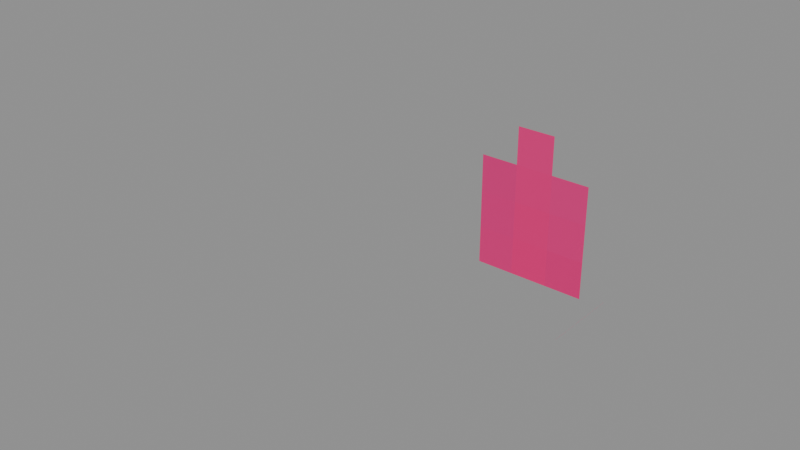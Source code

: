 # Source: Foliage_Cacti_Cactus_Spike_Large.blend  (saved by Blender 5.0.119; exported with 4.5.12 LTS)
import bpy
from mathutils import Matrix  # noqa: F401  (used for matrix-valued properties, if any)

bpy.ops.wm.read_factory_settings(use_empty=True)
scene = bpy.context.scene
scene.name = 'Scene'

# ---- collections
col_widgets = bpy.data.collections.new('Widgets'); scene.collection.children.link(col_widgets)
col_widgets.hide_viewport = True

# ---- images (referenced by path relative to the original .blend; pixels are not part of the script)
import os
ASSET_DIR = os.environ.get("B2B_ASSET_DIR", "")  # directory of the original .blend (textures are referenced by path, not embedded)
HERE = os.path.dirname(os.path.abspath(__file__))  # packed textures are extracted next to this script under _unpacked/

def load_image(name, relpath, width, height, colorspace="sRGB"):
    """Load a texture the original file referenced (path relative to the .blend, or extracted next to this script)."""
    p = next((c for c in (os.path.join(HERE, relpath), os.path.join(ASSET_DIR, relpath)) if relpath and os.path.exists(c)), "")
    if p:
        img = bpy.data.images.load(p, check_existing=True)
        img.name = name
    else:  # same state as the original file: an image datablock whose file is absent (Cycles renders it pink)
        img = bpy.data.images.new(name, width, height)
        img.source = "FILE"
        img.filepath = "//" + (relpath or name)
    img.colorspace_settings.name = colorspace
    return img
img_image_0 = load_image('Image_0', '_unpacked/Image_0.9fd53bf7.png', 128, 32, 'sRGB')

# ---- materials (node trees are filled in below, after node groups)
mat_material_0 = bpy.data.materials.new('Material_0')

# ---- material node trees
mat_material_0.use_nodes = True; mat_material_0.node_tree.nodes.clear()
_N = mat_material_0.node_tree.nodes; _L = mat_material_0.node_tree.links
n0 = _N.new('ShaderNodeBsdfPrincipled'); n0.name = 'Principled BSDF'; n0.location = (10, 300)
n0.inputs[2].default_value = 1.0
n1 = _N.new('ShaderNodeOutputMaterial'); n1.name = 'Material Output'; n1.location = (300, 300)
n2 = _N.new('NodeFrame'); n2.name = 'Frame'; n2.location = (0, 0)
n2.label = 'Alpha Clip'
n2.width = 150
n3 = _N.new('ShaderNodeMath'); n3.name = 'Math'; n3.location = (-340, -20)
n3.operation = 'SUBTRACT'
n3.inputs[0].default_value = 1.0
n4 = _N.new('ShaderNodeMath'); n4.name = 'Math.001'; n4.location = (-540, -20)
n4.operation = 'LESS_THAN'
n4.inputs[1].default_value = 0.05
n5 = _N.new('ShaderNodeTexImage'); n5.name = 'Image Texture'; n5.location = (-840, 210)
n5.label = 'BASE COLOR'
n5.image = img_image_0
n5.interpolation = 'Closest'
n5.extension = 'EXTEND'
n3.parent = n2
n4.parent = n2
_L.new(n0.outputs[0], n1.inputs[0])
_L.new(n3.outputs[0], n0.inputs[4])
_L.new(n4.outputs[0], n3.inputs[1])
_L.new(n5.outputs[0], n0.inputs[0])
_L.new(n5.outputs[1], n4.inputs[0])
n1.is_active_output = True

# ---- meshes
me_mesh_0 = bpy.data.meshes.new('Mesh_0')
me_mesh_0.from_pydata([(0.2188, -6.25e-05, 0.2188), (0.2188, 0.0, 0.2188), (0.2188, -6.25e-05, -0.2188), (0.2188, 0.0, -0.2188), (-0.2188, 0.0, 0.2188), (-0.2188, -6.25e-05, 0.2188), (-0.2188, 0.0, -0.2188), (-0.2188, -6.25e-05, -0.2188), (-0.2188, 0.0, 0.2188), (0.2188, 0.0, 0.2188), (-0.2188, -6.25e-05, 0.2188), (0.2188, -6.25e-05, 0.2188), (-0.2188, -6.25e-05, -0.2188), (0.2188, -6.25e-05, -0.2188), (-0.2188, 0.0, -0.2188), (0.2188, 0.0, -0.2188), (-0.2188, -6.25e-05, 0.2188), (0.2188, -6.25e-05, 0.2188), (-0.2188, -6.25e-05, -0.2188), (0.2188, -6.25e-05, -0.2188), (0.2188, 0.0, 0.2188), (-0.2188, 0.0, 0.2188), (0.2188, 0.0, -0.2188), (-0.2188, 0.0, -0.2188), (0.1677, 4.742e-12, 0.1417), (0.1676, 4.441e-16, 0.1417), (-0.1417, 4.742e-12, -0.1677), (-0.1417, 4.441e-16, -0.1676), (0.1676, -0.625, 0.1417), (0.1677, -0.625, 0.1417), (-0.1417, -0.625, -0.1676), (-0.1417, -0.625, -0.1677), (0.1676, -0.625, 0.1417), (0.1676, 4.441e-16, 0.1417), (0.1677, -0.625, 0.1417), (0.1677, 4.742e-12, 0.1417), (-0.1417, -0.625, -0.1677), (-0.1417, 4.742e-12, -0.1677), (-0.1417, -0.625, -0.1676), (-0.1417, 4.441e-16, -0.1676), (0.1677, -0.625, 0.1417), (0.1677, 4.742e-12, 0.1417), (-0.1417, -0.625, -0.1677), (-0.1417, 4.742e-12, -0.1677), (0.1676, 4.441e-16, 0.1417), (0.1676, -0.625, 0.1417), (-0.1417, 4.441e-16, -0.1676), (-0.1417, -0.625, -0.1676), (-0.1417, -4.64e-08, 0.1418), (-0.1417, -4.64e-08, 0.1417), (0.1677, -1.32e-08, -0.1676), (0.1676, -1.32e-08, -0.1676), (-0.1417, -0.625, 0.1417), (-0.1417, -0.625, 0.1418), (0.1676, -0.625, -0.1676), (0.1677, -0.625, -0.1676), (-0.1417, -0.625, 0.1417), (-0.1417, -4.64e-08, 0.1417), (-0.1417, -0.625, 0.1418), (-0.1417, -4.64e-08, 0.1418), (0.1677, -0.625, -0.1676), (0.1677, -1.32e-08, -0.1676), (0.1676, -0.625, -0.1676), (0.1676, -1.32e-08, -0.1676), (-0.1417, -0.625, 0.1418), (-0.1417, -4.64e-08, 0.1418), (0.1677, -0.625, -0.1676), (0.1677, -1.32e-08, -0.1676), (-0.1417, -4.64e-08, 0.1417), (-0.1417, -0.625, 0.1417), (0.1676, -1.32e-08, -0.1676), (0.1676, -0.625, -0.1676)], [], [(0, 2, 1), (2, 3, 1), (4, 6, 5), (6, 7, 5), (8, 10, 9), (10, 11, 9), (12, 14, 13), (14, 15, 13), (16, 18, 17), (18, 19, 17), (20, 22, 21), (22, 23, 21), (24, 26, 25), (26, 27, 25), (28, 30, 29), (30, 31, 29), (32, 34, 33), (34, 35, 33), (36, 38, 37), (38, 39, 37), (40, 42, 41), (42, 43, 41), (44, 46, 45), (46, 47, 45), (48, 50, 49), (50, 51, 49), (52, 54, 53), (54, 55, 53), (56, 58, 57), (58, 59, 57), (60, 62, 61), (62, 63, 61), (64, 66, 65), (66, 67, 65), (68, 70, 69), (70, 71, 69)])
me_mesh_0.polygons.foreach_set('use_smooth', [0, 0, 0, 0, 0, 0, 0, 0, 0, 0, 0, 0, 0, 0, 1, 1, 0, 0, 0, 0, 0, 0, 0, 0, 0, 0, 1, 0, 1, 0, 0, 0, 0, 0, 0, 0])
_uv = me_mesh_0.uv_layers.new(name='UVMap')
_uv.uv.foreach_set('vector', [0.0, 1.0, 0.0, 1.0, 0.0, 1.0, 0.0, 1.0, 0.0, 1.0, 0.0, 1.0, 0.0, 1.0, 0.0, 1.0, 0.0, 1.0, 0.0, 1.0, 0.0, 1.0, 0.0, 1.0, 0.0, 1.0, 0.0, 1.0, 0.0, 1.0, 0.0, 1.0, 0.0, 1.0, 0.0, 1.0, 0.0, 1.0, 0.0, 1.0, 0.0, 1.0, 0.0, 1.0, 0.0, 1.0, 0.0, 1.0, 0.07812, 1.0, 0.07812, 0.7812, 0.1328, 1.0, 0.07812, 0.7812, 0.1328, 0.7812, 0.1328, 1.0, 0.0, 1.0, 0.0, 1.0, 0.0, 1.0, 0.0, 1.0, 0.0, 1.0, 0.0, 1.0, 0.0, 1.0, 0.0, 1.0, 0.0, 1.0, 0.0, 1.0, 0.0, 1.0, 0.0, 1.0, 0.0, 1.0, 0.0, 1.0, 0.0, 1.0, 0.0, 1.0, 0.0, 1.0, 0.0, 1.0, 0.0, 1.0, 0.0, 1.0, 0.0, 1.0, 0.0, 1.0, 0.0, 1.0, 0.0, 1.0, 0.0, 1.0, 0.0, 1.0, 0.0, 1.0, 0.0, 1.0, 0.0, 1.0, 0.0, 1.0, 0.0, 1.0, 0.0, 0.7812, 0.07812, 1.0, 0.0, 0.7812, 0.07812, 0.7812, 0.07812, 1.0, 0.0, 1.0, 0.0, 1.0, 0.0, 1.0, 0.0, 1.0, 0.0, 1.0, 0.0, 1.0, 0.0, 1.0, 0.0, 1.0, 0.0, 1.0, 0.0, 1.0, 0.0, 1.0, 0.0, 1.0, 0.0, 1.0, 0.0, 1.0, 0.0, 1.0, 0.0, 1.0, 0.0, 1.0, 0.0, 1.0, 0.0, 1.0, 0.0, 1.0, 0.0, 1.0, 0.0, 1.0, 0.0, 1.0, 0.0, 1.0, 0.0, 1.0, 0.0, 1.0, 0.0, 1.0, 0.0, 1.0, 0.0, 1.0, 0.0, 1.0, 0.0, 1.0, 0.0, 0.7812, 0.07812, 1.0, 0.0, 0.7812, 0.07812, 0.7812, 0.07812, 1.0, 0.0, 1.0, 0.0, 1.0, 0.0, 1.0, 0.0, 1.0, 0.0, 1.0, 0.0, 1.0])
me_mesh_0.materials.append(mat_material_0)
me_mesh_0.update()
me_mesh_0.normals_split_custom_set([tuple(v) for v in zip(*[iter([1.0, 0.0, 0.0, 1.0, 0.0, 0.0, 1.0, 0.0, 0.0, 1.0, 0.0, 0.0, 1.0, 0.0, 0.0, 1.0, 0.0, 0.0, -1.0, 0.0, 0.0, -1.0, 0.0, 0.0, -1.0, 0.0, 0.0, -1.0, 0.0, 0.0, -1.0, 0.0, 0.0, -1.0, 0.0, 0.0, 0.0, 0.0, 1.0, 0.0, 0.0, 1.0, 0.0, 0.0, 1.0, 0.0, 0.0, 1.0, 0.0, 0.0, 1.0, 0.0, 0.0, 1.0, 0.0, 0.0, -1.0, 0.0, 0.0, -1.0, 0.0, 0.0, -1.0, 0.0, 0.0, -1.0, 0.0, 0.0, -1.0, 0.0, 0.0, -1.0, 0.0, -1.0, 0.0, 0.0, -1.0, 0.0, 0.0, -1.0, 0.0, 0.0, -1.0, 0.0, 0.0, -1.0, 0.0, 0.0, -1.0, 0.0, 0.0, 1.0, 0.0, 0.0, 1.0, 0.0, 0.0, 1.0, 0.0, 0.0, 1.0, 0.0, 0.0, 1.0, 0.0, 0.0, 1.0, 0.0, -5.366e-08, 1.0, 5.366e-08, -5.366e-08, 1.0, 5.366e-08, -5.366e-08, 1.0, 5.366e-08, -5.366e-08, 1.0, 5.366e-08, -5.366e-08, 1.0, 5.366e-08, -5.366e-08, 1.0, 5.366e-08, 1.452e-07, -1.0, -1.313e-05, 1.54e-07, -1.0, 1.318e-05, 1.009e-07, -1.0, -1.325e-05, 1.54e-07, -1.0, 1.318e-05, 3.772e-08, -1.0, -3.491e-05, 1.009e-07, -1.0, -1.325e-05, 0.7073, 2.328e-08, 0.7069, 0.7073, 2.328e-08, 0.7069, 0.7073, 2.328e-08, 0.7069, 0.7073, 4.657e-08, 0.7069, 0.7073, 4.657e-08, 0.7069, 0.7073, 4.657e-08, 0.7069, -0.7068, -2.329e-08, -0.7074, -0.7068, -2.329e-08, -0.7074, -0.7068, -2.329e-08, -0.7074, -0.7072, -6.984e-08, -0.7071, -0.7072, -6.984e-08, -0.7071, -0.7072, -6.984e-08, -0.7071, 0.7071, 4.768e-08, -0.7071, 0.7071, 4.768e-08, -0.7071, 0.7071, 4.768e-08, -0.7071, 0.7071, 5.109e-08, -0.7071, 0.7071, 5.109e-08, -0.7071, 0.7071, 5.109e-08, -0.7071, -0.7071, -4.768e-08, 0.7071, -0.7071, -4.768e-08, 0.7071, -0.7071, -4.768e-08, 0.7071, -0.7071, -5.109e-08, 0.7071, -0.7071, -5.109e-08, 0.7071, -0.7071, -5.109e-08, 0.7071, -5.365e-08, 1.0, 5.372e-08, -5.365e-08, 1.0, 5.372e-08, -5.365e-08, 1.0, 5.372e-08, -5.366e-08, 1.0, 5.36e-08, -5.366e-08, 1.0, 5.36e-08, -5.366e-08, 1.0, 5.36e-08, 1.857e-07, -1.0, 1.27e-05, 1.838e-07, -1.0, 1.324e-05, -6.985e-10, -1.0, 1.216e-05, 0.0, -1.0, 0.0, 0.0, -1.0, 0.0, 0.0, -1.0, 0.0, -0.7072, -3.916e-07, 0.707, -0.7072, -6.983e-08, 0.707, -0.7072, -5.388e-08, 0.707, -0.7072, -2.328e-08, 0.7071, -0.7072, -2.328e-08, 0.7071, -0.7072, -2.328e-08, 0.7071, 0.7071, 6.987e-08, -0.7071, 0.7071, 6.987e-08, -0.7071, 0.7071, 6.987e-08, -0.7071, 0.7073, 4.657e-08, -0.7069, 0.7073, 4.657e-08, -0.7069, 0.7073, 4.657e-08, -0.7069, 0.7071, 4.768e-08, 0.7071, 0.7071, 4.768e-08, 0.7071, 0.7071, 4.768e-08, 0.7071, 0.7071, 5.109e-08, 0.7071, 0.7071, 5.109e-08, 0.7071, 0.7071, 5.109e-08, 0.7071, -0.7071, -5.109e-08, -0.7071, -0.7071, -5.109e-08, -0.7071, -0.7071, -5.109e-08, -0.7071, -0.7071, -5.109e-08, -0.7071, -0.7071, -5.109e-08, -0.7071, -0.7071, -5.109e-08, -0.7071])] * 3)])
me_plane = bpy.data.meshes.new('Plane')
me_plane.from_pydata([(-1.0, -6.123e-17, -1.0), (1.0, -6.123e-17, -1.0), (-1.0, 6.123e-17, 1.0), (1.0, 6.123e-17, 1.0)], [], [(0, 1, 3, 2)])
_uv = me_plane.uv_layers.new(name='UVMap')
_uv.uv.foreach_set('vector', [0.0, 0.0, 1.0, 0.0, 1.0, 1.0, 0.0, 1.0])
me_plane.update()
me_cube = bpy.data.meshes.new('Cube')
me_cube.from_pydata([(-0.3125, -0.2188, -1.145e-08), (-0.3125, -0.2188, 6.257e-05), (-0.3125, 0.2188, -1.145e-08), (-0.3125, 0.2188, 6.257e-05), (0.3125, -0.2188, -1.145e-08), (0.3125, -0.2188, 6.257e-05), (0.3125, 0.2188, -1.145e-08), (0.3125, 0.2188, 6.257e-05)], [], [(0, 1, 3, 2), (2, 3, 7, 6), (6, 7, 5, 4), (4, 5, 1, 0), (2, 6, 4, 0), (7, 3, 1, 5)])
_uv = me_cube.uv_layers.new(name='UVMap')
_uv.uv.foreach_set('vector', [0.375, 0.0, 0.625, 0.0, 0.625, 0.25, 0.375, 0.25, 0.375, 0.25, 0.625, 0.25, 0.625, 0.5, 0.375, 0.5, 0.375, 0.5, 0.625, 0.5, 0.625, 0.75, 0.375, 0.75, 0.375, 0.75, 0.625, 0.75, 0.625, 1.0, 0.375, 1.0, 0.125, 0.5, 0.375, 0.5, 0.375, 0.75, 0.125, 0.75, 0.625, 0.5, 0.875, 0.5, 0.875, 0.75, 0.625, 0.75])
me_cube.update()
me_cube_001 = bpy.data.meshes.new('Cube.001')
me_cube_001.from_pydata([(-0.3125, -0.2187, 3.952e-08), (-0.3125, -0.2187, 6.261e-05), (-0.3125, 0.2188, 3.952e-08), (-0.3125, 0.2188, 6.261e-05), (0.3125, -0.2187, 3.952e-08), (0.3125, -0.2187, 6.261e-05), (0.3125, 0.2188, 3.952e-08), (0.3125, 0.2188, 6.261e-05)], [], [(0, 1, 3, 2), (2, 3, 7, 6), (6, 7, 5, 4), (4, 5, 1, 0), (2, 6, 4, 0), (7, 3, 1, 5)])
_uv = me_cube_001.uv_layers.new(name='UVMap')
_uv.uv.foreach_set('vector', [0.375, 0.0, 0.625, 0.0, 0.625, 0.25, 0.375, 0.25, 0.375, 0.25, 0.625, 0.25, 0.625, 0.5, 0.375, 0.5, 0.375, 0.5, 0.625, 0.5, 0.625, 0.75, 0.375, 0.75, 0.375, 0.75, 0.625, 0.75, 0.625, 1.0, 0.375, 1.0, 0.125, 0.5, 0.375, 0.5, 0.375, 0.75, 0.125, 0.75, 0.625, 0.5, 0.875, 0.5, 0.875, 0.75, 0.625, 0.75])
me_cube_001.update()
arm_armature = bpy.data.armatures.new('Armature')  # bones are not reproduced

# ---- objects
ob_spike1 = bpy.data.objects.new('Spike1', arm_armature)
ob_mesh_0 = bpy.data.objects.new('Mesh_0', me_mesh_0)
ob_wgt_spike1 = bpy.data.objects.new('WGT-Spike1', me_plane)
ob_wgt_spike1_001 = bpy.data.objects.new('WGT-Spike1.001', me_cube)
ob_wgt_spike1_002 = bpy.data.objects.new('WGT-Spike1.002', me_cube_001)

# ---- transforms, parenting, visibility, modifiers, constraints
ob_spike1.location = (0.03125, 0.9967, 0.5312)
ob_spike1.rotation_mode = 'QUATERNION'
ob_spike1.rotation_quaternion = (1.0, 0.0, 0.0, 0.0)
ob_spike1.show_in_front = True
ob_mesh_0.parent = ob_spike1
ob_mesh_0.location = (0.0, 0.0, 0.0)
ob_mesh_0.rotation_mode = 'QUATERNION'
ob_mesh_0.rotation_quaternion = (1.0, 0.0, 0.0, 0.0)
_vg = ob_mesh_0.vertex_groups.new(name='Spike1')
_vg.add([0, 1, 2, 3, 4, 5, 6, 7, 8, 9, 10, 11, 12, 13, 14, 15, 16, 17, 18, 19, 20, 21, 22, 23], 1.0, 'REPLACE')
_vg = ob_mesh_0.vertex_groups.new(name='Spike1.001')
_vg.add([24, 25, 26, 27, 28, 29, 30, 31, 32, 33, 34, 35, 36, 37, 38, 39, 40, 41, 42, 43, 44, 45, 46, 47], 1.0, 'REPLACE')
_vg = ob_mesh_0.vertex_groups.new(name='Spike1.002')
_vg.add([48, 49, 50, 51, 52, 53, 54, 55, 56, 57, 58, 59, 60, 61, 62, 63, 64, 65, 66, 67, 68, 69, 70, 71], 1.0, 'REPLACE')
_m = ob_mesh_0.modifiers.new('Armature', 'ARMATURE')
_m.object = ob_spike1
ob_wgt_spike1.location = (0.0, 0.0, 0.0)
ob_wgt_spike1.hide_render = True
ob_wgt_spike1_001.location = (0.0, 0.0, 0.0)
ob_wgt_spike1_001.hide_render = True
ob_wgt_spike1_002.location = (0.0, 0.0, 0.0)
ob_wgt_spike1_002.hide_render = True

# ---- collection membership
scene.collection.objects.link(ob_spike1)
scene.collection.objects.link(ob_mesh_0)
col_widgets.objects.link(ob_wgt_spike1)
col_widgets.objects.link(ob_wgt_spike1_001)
col_widgets.objects.link(ob_wgt_spike1_002)

# ---- scene / render settings (as saved in the file)
scene.frame_start = 1; scene.frame_end = 250; scene.frame_set(1)
scene.render.engine = 'BLENDER_EEVEE_NEXT'
scene.render.bake_bias = 0.0
scene.render.bake_samples = 0
scene.cycles.sampling_pattern = 'TABULATED_SOBOL'
scene.eevee.use_volume_custom_range = False
bpy.context.view_layer.update()

# ---- added for rendering (the .blend has no active camera and no usable light): camera, sun + grey world if the file has none
cam_auto = bpy.data.cameras.new('AutoCamera')
cam_auto.lens = 50.0
cam_auto.sensor_width = 36.0
cam_auto.clip_end = 1000.0
ob_auto_camera = bpy.data.objects.new('AutoCamera', cam_auto)
scene.collection.objects.link(ob_auto_camera)
ob_auto_camera.location = (0.844942, -0.292257, 1.1822)
ob_auto_camera.rotation_euler = (1.09748, -7.21219e-08, 0.694738)
scene.camera = ob_auto_camera
light_auto_sun = bpy.data.lights.new('AutoSun', 'SUN')
light_auto_sun.energy = 3.0
light_auto_sun.angle = 0.0523599
ob_auto_sun = bpy.data.objects.new('AutoSun', light_auto_sun)
scene.collection.objects.link(ob_auto_sun)
ob_auto_sun.rotation_euler = (0.872665, 0.174533, 0.523599)
if scene.world is None:
    world_auto = bpy.data.worlds.new('AutoWorld')
    world_auto.color = (0.3, 0.3, 0.3)
    scene.world = world_auto
bpy.context.view_layer.update()
